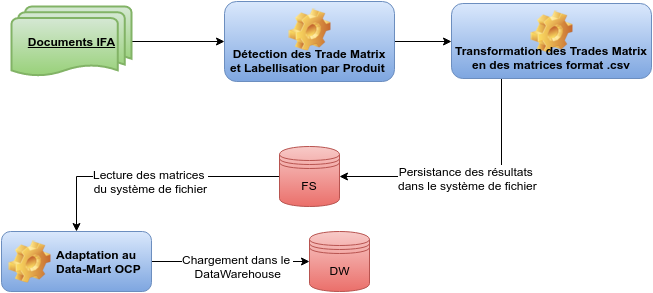

The diagram above was exported from draw.io. Its source (the exported page's mxGraphModel, read from the mxfile embedded in the PNG):
<mxGraphModel dx="1049" dy="570" grid="1" gridSize="10" guides="1" tooltips="1" connect="1" arrows="1" fold="1" page="1" pageScale="1" pageWidth="826" pageHeight="1169" background="#ffffff" math="0" shadow="0">
  <root>
    <mxCell id="0" />
    <mxCell id="1" parent="0" />
    <mxCell id="17" style="edgeStyle=orthogonalEdgeStyle;rounded=0;html=1;exitX=1;exitY=0.5;exitPerimeter=0;entryX=0;entryY=0.5;jettySize=auto;orthogonalLoop=1;align=center;" edge="1" parent="1" source="11" target="12">
      <mxGeometry relative="1" as="geometry" />
    </mxCell>
    <mxCell id="11" value="&lt;b&gt;&lt;u&gt;Documents IFA&lt;/u&gt;&lt;/b&gt;" style="strokeWidth=2;html=1;shape=mxgraph.flowchart.multi-document;whiteSpace=wrap;plain-green" vertex="1" parent="1">
      <mxGeometry x="50" y="270" width="120" height="70" as="geometry" />
    </mxCell>
    <mxCell id="19" style="edgeStyle=orthogonalEdgeStyle;rounded=0;html=1;entryX=0;entryY=0.5;jettySize=auto;orthogonalLoop=1;align=center;" edge="1" parent="1" source="12" target="14">
      <mxGeometry relative="1" as="geometry" />
    </mxCell>
    <mxCell id="12" value="Détection des Trade Matrix et Labellisation par Produit&amp;nbsp;" style="label;whiteSpace=wrap;html=1;align=center;verticalAlign=bottom;spacingLeft=0;spacingBottom=4;imageAlign=center;imageVerticalAlign=top;image=img/clipart/Gear_128x128.png;plain-blue" vertex="1" parent="1">
      <mxGeometry x="263" y="265" width="170" height="80" as="geometry" />
    </mxCell>
    <mxCell id="21" style="edgeStyle=orthogonalEdgeStyle;rounded=0;html=1;exitX=0.25;exitY=1;entryX=1;entryY=0.5;jettySize=auto;orthogonalLoop=1;align=center;" edge="1" parent="1" source="14" target="20">
      <mxGeometry relative="1" as="geometry" />
    </mxCell>
    <mxCell id="22" value="Persistance des résultats&amp;nbsp;&lt;div&gt;dans le système de fichier&lt;/div&gt;" style="text;html=1;resizable=0;points=[];align=center;verticalAlign=middle;labelBackgroundColor=#ffffff;" vertex="1" connectable="0" parent="21">
      <mxGeometry x="-0.2462" y="-34" relative="1" as="geometry">
        <mxPoint x="-34" y="35" as="offset" />
      </mxGeometry>
    </mxCell>
    <mxCell id="14" value="Transformation des Trades Matrix en des matrices format .csv" style="label;whiteSpace=wrap;html=1;align=center;verticalAlign=bottom;spacingLeft=0;spacingBottom=4;imageAlign=center;imageVerticalAlign=top;image=img/clipart/Gear_128x128.png;plain-blue" vertex="1" parent="1">
      <mxGeometry x="490" y="267" width="200" height="75" as="geometry" />
    </mxCell>
    <mxCell id="25" style="edgeStyle=orthogonalEdgeStyle;rounded=0;html=1;exitX=0;exitY=0.5;entryX=0.5;entryY=0;jettySize=auto;orthogonalLoop=1;align=center;" edge="1" parent="1" source="20" target="24">
      <mxGeometry relative="1" as="geometry" />
    </mxCell>
    <mxCell id="26" value="Lecture des matrices&amp;nbsp;&lt;div&gt;du système de fichier&lt;/div&gt;" style="text;html=1;resizable=0;points=[];align=center;verticalAlign=middle;labelBackgroundColor=#ffffff;" vertex="1" connectable="0" parent="25">
      <mxGeometry x="-0.0034" y="4" relative="1" as="geometry">
        <mxPoint as="offset" />
      </mxGeometry>
    </mxCell>
    <mxCell id="20" value="FS" style="shape=datastore;whiteSpace=wrap;html=1;plain-red" vertex="1" parent="1">
      <mxGeometry x="318" y="410" width="60" height="60" as="geometry" />
    </mxCell>
    <mxCell id="35" style="edgeStyle=orthogonalEdgeStyle;rounded=0;html=1;exitX=1;exitY=0.5;jettySize=auto;orthogonalLoop=1;align=center;" edge="1" parent="1" source="24" target="28">
      <mxGeometry relative="1" as="geometry" />
    </mxCell>
    <mxCell id="36" value="&lt;span&gt;Chargement dans le&amp;nbsp;&lt;/span&gt;&lt;div&gt;DataWarehouse&lt;/div&gt;" style="text;html=1;resizable=0;points=[];align=center;verticalAlign=middle;labelBackgroundColor=#ffffff;" vertex="1" connectable="0" parent="35">
      <mxGeometry x="0.0938" y="-4" relative="1" as="geometry">
        <mxPoint as="offset" />
      </mxGeometry>
    </mxCell>
    <mxCell id="24" value="Adaptation au Data-Mart OCP" style="label;whiteSpace=wrap;html=1;image=img/clipart/Gear_128x128.png;plain-blue" vertex="1" parent="1">
      <mxGeometry x="40" y="495" width="150" height="60" as="geometry" />
    </mxCell>
    <mxCell id="27" style="edgeStyle=orthogonalEdgeStyle;rounded=0;html=1;exitX=1;exitY=0.5;entryX=1;entryY=0.5;jettySize=auto;orthogonalLoop=1;align=center;" edge="1" parent="1" source="24" target="24">
      <mxGeometry relative="1" as="geometry" />
    </mxCell>
    <mxCell id="28" value="DW" style="shape=datastore;whiteSpace=wrap;html=1;plain-red" vertex="1" parent="1">
      <mxGeometry x="348" y="495" width="60" height="60" as="geometry" />
    </mxCell>
  </root>
</mxGraphModel>